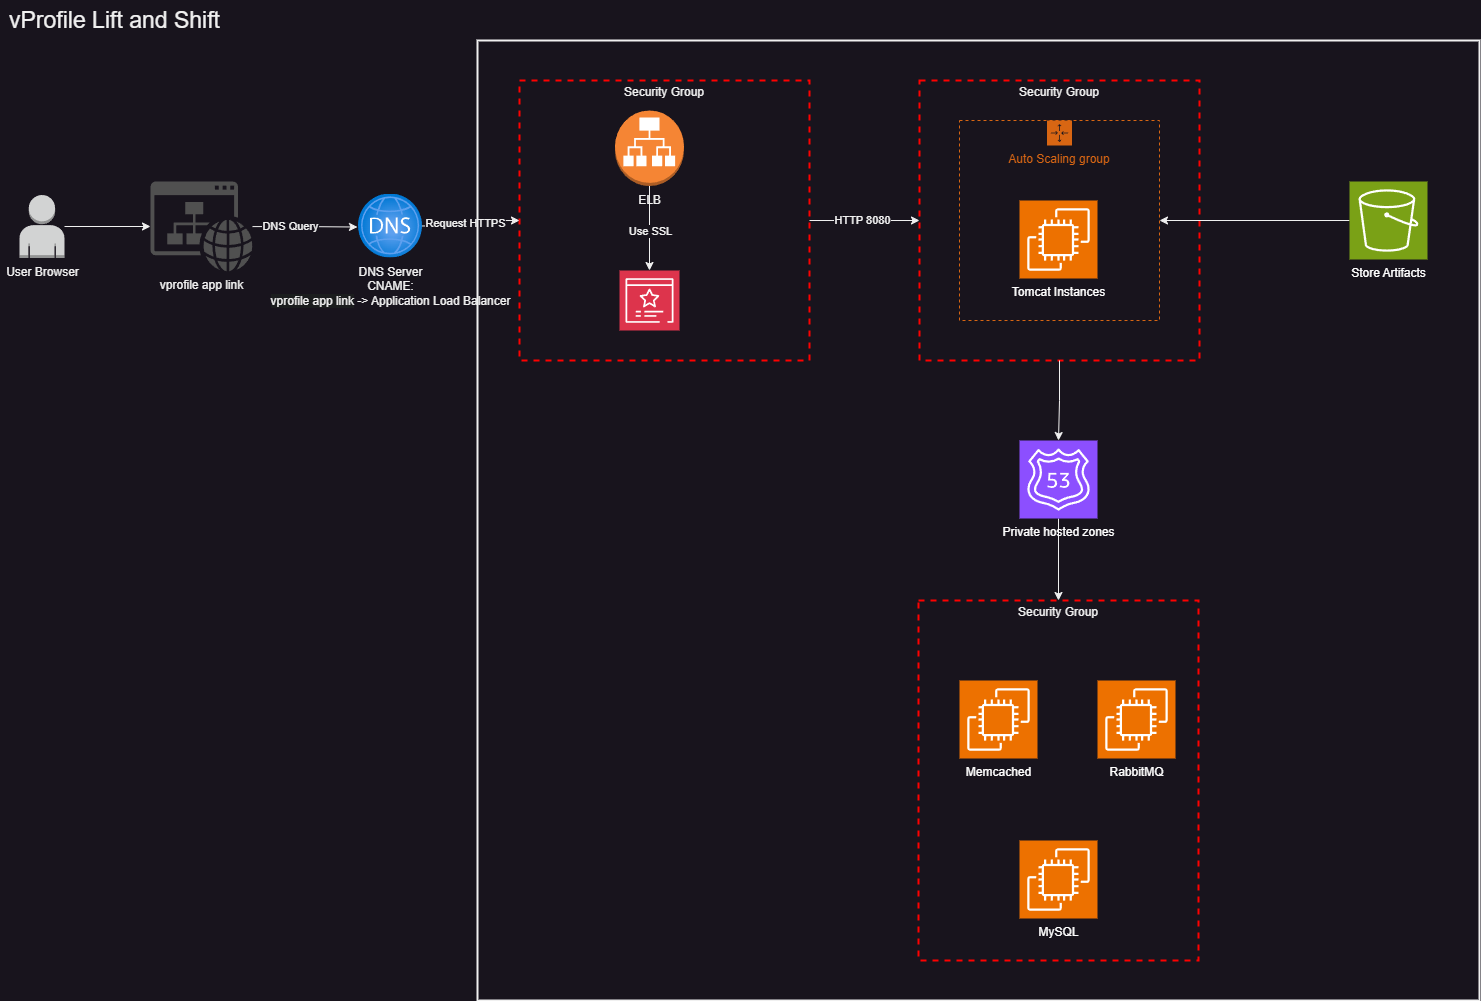

The diagram above was exported from draw.io. Its source (the exported page's mxGraphModel, read from the mxfile embedded in the PNG):
<mxGraphModel dx="1714" dy="1009" grid="1" gridSize="10" guides="1" tooltips="1" connect="1" arrows="1" fold="1" page="1" pageScale="1" pageWidth="850" pageHeight="1100" math="0" shadow="0">
  <root>
    <mxCell id="0" />
    <mxCell id="1" parent="0" />
    <mxCell id="KnMQ85Ab2ysMrHUNf2cv-17" style="edgeStyle=orthogonalEdgeStyle;rounded=0;orthogonalLoop=1;jettySize=auto;html=1;exitX=1;exitY=0.5;exitDx=0;exitDy=0;entryX=0;entryY=0.5;entryDx=0;entryDy=0;" parent="1" source="KnMQ85Ab2ysMrHUNf2cv-4" target="KnMQ85Ab2ysMrHUNf2cv-10" edge="1">
      <mxGeometry relative="1" as="geometry" />
    </mxCell>
    <mxCell id="KnMQ85Ab2ysMrHUNf2cv-18" value="HTTP 8080" style="edgeLabel;html=1;align=center;verticalAlign=middle;resizable=0;points=[];" parent="KnMQ85Ab2ysMrHUNf2cv-17" vertex="1" connectable="0">
      <mxGeometry x="-0.0468" y="1" relative="1" as="geometry">
        <mxPoint as="offset" />
      </mxGeometry>
    </mxCell>
    <mxCell id="KnMQ85Ab2ysMrHUNf2cv-4" value="Security Group" style="fontStyle=0;verticalAlign=top;align=center;spacingTop=-2;fillColor=none;rounded=0;whiteSpace=wrap;html=1;strokeColor=#FF0000;strokeWidth=2;dashed=1;container=1;collapsible=0;expand=0;recursiveResize=0;" parent="1" vertex="1">
      <mxGeometry x="560" y="120" width="290" height="280" as="geometry" />
    </mxCell>
    <mxCell id="KnMQ85Ab2ysMrHUNf2cv-7" style="edgeStyle=orthogonalEdgeStyle;rounded=0;orthogonalLoop=1;jettySize=auto;html=1;exitX=0.5;exitY=1;exitDx=0;exitDy=0;exitPerimeter=0;" parent="KnMQ85Ab2ysMrHUNf2cv-4" source="KnMQ85Ab2ysMrHUNf2cv-3" target="KnMQ85Ab2ysMrHUNf2cv-5" edge="1">
      <mxGeometry relative="1" as="geometry" />
    </mxCell>
    <mxCell id="KnMQ85Ab2ysMrHUNf2cv-8" value="Use SSL" style="edgeLabel;html=1;align=center;verticalAlign=middle;resizable=0;points=[];" parent="KnMQ85Ab2ysMrHUNf2cv-7" vertex="1" connectable="0">
      <mxGeometry x="0.0516" relative="1" as="geometry">
        <mxPoint as="offset" />
      </mxGeometry>
    </mxCell>
    <mxCell id="KnMQ85Ab2ysMrHUNf2cv-3" value="ELB" style="outlineConnect=0;dashed=0;verticalLabelPosition=bottom;verticalAlign=top;align=center;html=1;shape=mxgraph.aws3.application_load_balancer;fillColor=#F58534;gradientColor=none;" parent="KnMQ85Ab2ysMrHUNf2cv-4" vertex="1">
      <mxGeometry x="95.5" y="30" width="69" height="75.5" as="geometry" />
    </mxCell>
    <mxCell id="KnMQ85Ab2ysMrHUNf2cv-5" value="" style="sketch=0;points=[[0,0,0],[0.25,0,0],[0.5,0,0],[0.75,0,0],[1,0,0],[0,1,0],[0.25,1,0],[0.5,1,0],[0.75,1,0],[1,1,0],[0,0.25,0],[0,0.5,0],[0,0.75,0],[1,0.25,0],[1,0.5,0],[1,0.75,0]];outlineConnect=0;fontColor=#232F3E;fillColor=#DD344C;strokeColor=#ffffff;dashed=0;verticalLabelPosition=bottom;verticalAlign=top;align=center;html=1;fontSize=12;fontStyle=0;aspect=fixed;shape=mxgraph.aws4.resourceIcon;resIcon=mxgraph.aws4.certificate_manager_3;" parent="KnMQ85Ab2ysMrHUNf2cv-4" vertex="1">
      <mxGeometry x="100" y="190" width="60" height="60" as="geometry" />
    </mxCell>
    <mxCell id="gi1Y4dp5uXE6JqOctG60-8" style="edgeStyle=orthogonalEdgeStyle;rounded=0;orthogonalLoop=1;jettySize=auto;html=1;" parent="1" source="gi1Y4dp5uXE6JqOctG60-3" target="gi1Y4dp5uXE6JqOctG60-5" edge="1">
      <mxGeometry relative="1" as="geometry">
        <mxPoint x="190" y="271.5" as="targetPoint" />
      </mxGeometry>
    </mxCell>
    <mxCell id="gi1Y4dp5uXE6JqOctG60-3" value="User Browser" style="outlineConnect=0;dashed=0;verticalLabelPosition=bottom;verticalAlign=top;align=center;html=1;shape=mxgraph.aws3.user;fillColor=#D2D3D3;gradientColor=none;" parent="1" vertex="1">
      <mxGeometry x="60" y="234.5" width="45" height="63" as="geometry" />
    </mxCell>
    <mxCell id="gi1Y4dp5uXE6JqOctG60-5" value="vprofile app link" style="sketch=0;pointerEvents=1;shadow=0;dashed=0;html=1;strokeColor=none;fillColor=#505050;labelPosition=center;verticalLabelPosition=bottom;verticalAlign=top;outlineConnect=0;align=center;shape=mxgraph.office.concepts.website;" parent="1" vertex="1">
      <mxGeometry x="191" y="221" width="102" height="90" as="geometry" />
    </mxCell>
    <mxCell id="gi1Y4dp5uXE6JqOctG60-15" style="edgeStyle=orthogonalEdgeStyle;rounded=0;orthogonalLoop=1;jettySize=auto;html=1;entryX=0;entryY=0.5;entryDx=0;entryDy=0;" parent="1" source="gi1Y4dp5uXE6JqOctG60-7" target="KnMQ85Ab2ysMrHUNf2cv-4" edge="1">
      <mxGeometry relative="1" as="geometry">
        <mxPoint x="590" y="274.0000000000002" as="targetPoint" />
      </mxGeometry>
    </mxCell>
    <mxCell id="gi1Y4dp5uXE6JqOctG60-16" value="Request HTTPS" style="edgeLabel;html=1;align=center;verticalAlign=middle;resizable=0;points=[];" parent="gi1Y4dp5uXE6JqOctG60-15" vertex="1" connectable="0">
      <mxGeometry x="-0.191" y="3" relative="1" as="geometry">
        <mxPoint x="1" as="offset" />
      </mxGeometry>
    </mxCell>
    <mxCell id="gi1Y4dp5uXE6JqOctG60-7" value="DNS Server&lt;div&gt;CNAME:&lt;/div&gt;&lt;div&gt;&lt;span style=&quot;background-color: rgb(27, 29, 30);&quot;&gt;vprofile app link&lt;/span&gt;&amp;nbsp;-&amp;gt; Application Load Balancer&lt;/div&gt;" style="image;aspect=fixed;html=1;points=[];align=center;fontSize=12;image=img/lib/azure2/networking/DNS_Zones.svg;" parent="1" vertex="1">
      <mxGeometry x="399" y="233.5" width="64" height="64" as="geometry" />
    </mxCell>
    <mxCell id="gi1Y4dp5uXE6JqOctG60-11" style="edgeStyle=orthogonalEdgeStyle;rounded=0;orthogonalLoop=1;jettySize=auto;html=1;entryX=-0.016;entryY=0.516;entryDx=0;entryDy=0;entryPerimeter=0;" parent="1" source="gi1Y4dp5uXE6JqOctG60-5" target="gi1Y4dp5uXE6JqOctG60-7" edge="1">
      <mxGeometry relative="1" as="geometry" />
    </mxCell>
    <mxCell id="gi1Y4dp5uXE6JqOctG60-13" value="DNS Query" style="edgeLabel;html=1;align=center;verticalAlign=middle;resizable=0;points=[];" parent="gi1Y4dp5uXE6JqOctG60-11" vertex="1" connectable="0">
      <mxGeometry x="-0.2913" y="1" relative="1" as="geometry">
        <mxPoint as="offset" />
      </mxGeometry>
    </mxCell>
    <mxCell id="KnMQ85Ab2ysMrHUNf2cv-10" value="Security Group" style="fontStyle=0;verticalAlign=top;align=center;spacingTop=-2;fillColor=none;rounded=0;whiteSpace=wrap;html=1;strokeColor=#FF0000;strokeWidth=2;dashed=1;container=1;collapsible=0;expand=0;recursiveResize=0;" parent="1" vertex="1">
      <mxGeometry x="960" y="120" width="280" height="280" as="geometry" />
    </mxCell>
    <mxCell id="gi1Y4dp5uXE6JqOctG60-49" value="" style="rounded=0;whiteSpace=wrap;html=1;fillColor=none;strokeWidth=2;" parent="KnMQ85Ab2ysMrHUNf2cv-10" vertex="1">
      <mxGeometry x="-442" y="-40" width="1002" height="960" as="geometry" />
    </mxCell>
    <mxCell id="KnMQ85Ab2ysMrHUNf2cv-16" value="Auto Scaling group" style="points=[[0,0],[0.25,0],[0.5,0],[0.75,0],[1,0],[1,0.25],[1,0.5],[1,0.75],[1,1],[0.75,1],[0.5,1],[0.25,1],[0,1],[0,0.75],[0,0.5],[0,0.25]];outlineConnect=0;gradientColor=none;html=1;whiteSpace=wrap;fontSize=12;fontStyle=0;container=1;pointerEvents=0;collapsible=0;recursiveResize=0;shape=mxgraph.aws4.groupCenter;grIcon=mxgraph.aws4.group_auto_scaling_group;grStroke=1;strokeColor=#D86613;fillColor=none;verticalAlign=top;align=center;fontColor=#D86613;dashed=1;spacingTop=25;" parent="KnMQ85Ab2ysMrHUNf2cv-10" vertex="1">
      <mxGeometry x="40" y="40" width="200" height="200" as="geometry" />
    </mxCell>
    <mxCell id="KnMQ85Ab2ysMrHUNf2cv-15" value="&lt;font color=&quot;#ffffff&quot;&gt;Tomcat Instances&lt;/font&gt;" style="sketch=0;points=[[0,0,0],[0.25,0,0],[0.5,0,0],[0.75,0,0],[1,0,0],[0,1,0],[0.25,1,0],[0.5,1,0],[0.75,1,0],[1,1,0],[0,0.25,0],[0,0.5,0],[0,0.75,0],[1,0.25,0],[1,0.5,0],[1,0.75,0]];outlineConnect=0;fontColor=#232F3E;fillColor=#ED7100;strokeColor=#ffffff;dashed=0;verticalLabelPosition=bottom;verticalAlign=top;align=center;html=1;fontSize=12;fontStyle=0;aspect=fixed;shape=mxgraph.aws4.resourceIcon;resIcon=mxgraph.aws4.ec2;" parent="KnMQ85Ab2ysMrHUNf2cv-16" vertex="1">
      <mxGeometry x="60" y="80" width="78" height="78" as="geometry" />
    </mxCell>
    <mxCell id="KnMQ85Ab2ysMrHUNf2cv-20" style="edgeStyle=orthogonalEdgeStyle;rounded=0;orthogonalLoop=1;jettySize=auto;html=1;exitX=0;exitY=0.5;exitDx=0;exitDy=0;exitPerimeter=0;entryX=1;entryY=0.5;entryDx=0;entryDy=0;" parent="1" source="KnMQ85Ab2ysMrHUNf2cv-19" target="KnMQ85Ab2ysMrHUNf2cv-16" edge="1">
      <mxGeometry relative="1" as="geometry" />
    </mxCell>
    <mxCell id="KnMQ85Ab2ysMrHUNf2cv-19" value="&lt;font color=&quot;#ffffff&quot;&gt;Store Artifacts&lt;/font&gt;" style="sketch=0;points=[[0,0,0],[0.25,0,0],[0.5,0,0],[0.75,0,0],[1,0,0],[0,1,0],[0.25,1,0],[0.5,1,0],[0.75,1,0],[1,1,0],[0,0.25,0],[0,0.5,0],[0,0.75,0],[1,0.25,0],[1,0.5,0],[1,0.75,0]];outlineConnect=0;fontColor=#232F3E;fillColor=#7AA116;strokeColor=#ffffff;dashed=0;verticalLabelPosition=bottom;verticalAlign=top;align=center;html=1;fontSize=12;fontStyle=0;aspect=fixed;shape=mxgraph.aws4.resourceIcon;resIcon=mxgraph.aws4.s3;" parent="1" vertex="1">
      <mxGeometry x="1390" y="221" width="78" height="78" as="geometry" />
    </mxCell>
    <mxCell id="sMkRFb1QpPbTcO1EmMdP-3" style="edgeStyle=orthogonalEdgeStyle;rounded=0;orthogonalLoop=1;jettySize=auto;html=1;exitX=0.5;exitY=1;exitDx=0;exitDy=0;exitPerimeter=0;entryX=0.5;entryY=0;entryDx=0;entryDy=0;" edge="1" parent="1" source="KnMQ85Ab2ysMrHUNf2cv-21" target="sMkRFb1QpPbTcO1EmMdP-2">
      <mxGeometry relative="1" as="geometry" />
    </mxCell>
    <mxCell id="KnMQ85Ab2ysMrHUNf2cv-21" value="&lt;font color=&quot;#ffffff&quot;&gt;Private hosted zones&lt;/font&gt;" style="sketch=0;points=[[0,0,0],[0.25,0,0],[0.5,0,0],[0.75,0,0],[1,0,0],[0,1,0],[0.25,1,0],[0.5,1,0],[0.75,1,0],[1,1,0],[0,0.25,0],[0,0.5,0],[0,0.75,0],[1,0.25,0],[1,0.5,0],[1,0.75,0]];outlineConnect=0;fontColor=#232F3E;fillColor=#8C4FFF;strokeColor=#ffffff;dashed=0;verticalLabelPosition=bottom;verticalAlign=top;align=center;html=1;fontSize=12;fontStyle=0;aspect=fixed;shape=mxgraph.aws4.resourceIcon;resIcon=mxgraph.aws4.route_53;" parent="1" vertex="1">
      <mxGeometry x="1060" y="480" width="78" height="78" as="geometry" />
    </mxCell>
    <mxCell id="sMkRFb1QpPbTcO1EmMdP-2" value="Security Group" style="fontStyle=0;verticalAlign=top;align=center;spacingTop=-2;fillColor=none;rounded=0;whiteSpace=wrap;html=1;strokeColor=#FF0000;strokeWidth=2;dashed=1;container=1;collapsible=0;expand=0;recursiveResize=0;" vertex="1" parent="1">
      <mxGeometry x="959" y="640" width="280" height="360" as="geometry" />
    </mxCell>
    <mxCell id="sMkRFb1QpPbTcO1EmMdP-5" value="&lt;font color=&quot;#ffffff&quot;&gt;Memcached&lt;/font&gt;" style="sketch=0;points=[[0,0,0],[0.25,0,0],[0.5,0,0],[0.75,0,0],[1,0,0],[0,1,0],[0.25,1,0],[0.5,1,0],[0.75,1,0],[1,1,0],[0,0.25,0],[0,0.5,0],[0,0.75,0],[1,0.25,0],[1,0.5,0],[1,0.75,0]];outlineConnect=0;fontColor=#232F3E;fillColor=#ED7100;strokeColor=#ffffff;dashed=0;verticalLabelPosition=bottom;verticalAlign=top;align=center;html=1;fontSize=12;fontStyle=0;aspect=fixed;shape=mxgraph.aws4.resourceIcon;resIcon=mxgraph.aws4.ec2;" vertex="1" parent="sMkRFb1QpPbTcO1EmMdP-2">
      <mxGeometry x="41" y="80" width="78" height="78" as="geometry" />
    </mxCell>
    <mxCell id="sMkRFb1QpPbTcO1EmMdP-6" value="&lt;font color=&quot;#ffffff&quot;&gt;RabbitMQ&lt;/font&gt;" style="sketch=0;points=[[0,0,0],[0.25,0,0],[0.5,0,0],[0.75,0,0],[1,0,0],[0,1,0],[0.25,1,0],[0.5,1,0],[0.75,1,0],[1,1,0],[0,0.25,0],[0,0.5,0],[0,0.75,0],[1,0.25,0],[1,0.5,0],[1,0.75,0]];outlineConnect=0;fontColor=#232F3E;fillColor=#ED7100;strokeColor=#ffffff;dashed=0;verticalLabelPosition=bottom;verticalAlign=top;align=center;html=1;fontSize=12;fontStyle=0;aspect=fixed;shape=mxgraph.aws4.resourceIcon;resIcon=mxgraph.aws4.ec2;" vertex="1" parent="sMkRFb1QpPbTcO1EmMdP-2">
      <mxGeometry x="179" y="80" width="78" height="78" as="geometry" />
    </mxCell>
    <mxCell id="sMkRFb1QpPbTcO1EmMdP-7" value="&lt;font color=&quot;#ffffff&quot;&gt;MySQL&lt;/font&gt;" style="sketch=0;points=[[0,0,0],[0.25,0,0],[0.5,0,0],[0.75,0,0],[1,0,0],[0,1,0],[0.25,1,0],[0.5,1,0],[0.75,1,0],[1,1,0],[0,0.25,0],[0,0.5,0],[0,0.75,0],[1,0.25,0],[1,0.5,0],[1,0.75,0]];outlineConnect=0;fontColor=#232F3E;fillColor=#ED7100;strokeColor=#ffffff;dashed=0;verticalLabelPosition=bottom;verticalAlign=top;align=center;html=1;fontSize=12;fontStyle=0;aspect=fixed;shape=mxgraph.aws4.resourceIcon;resIcon=mxgraph.aws4.ec2;" vertex="1" parent="sMkRFb1QpPbTcO1EmMdP-2">
      <mxGeometry x="101" y="240" width="78" height="78" as="geometry" />
    </mxCell>
    <mxCell id="sMkRFb1QpPbTcO1EmMdP-4" style="edgeStyle=orthogonalEdgeStyle;rounded=0;orthogonalLoop=1;jettySize=auto;html=1;exitX=0.5;exitY=1;exitDx=0;exitDy=0;entryX=0.5;entryY=0;entryDx=0;entryDy=0;entryPerimeter=0;" edge="1" parent="1" source="KnMQ85Ab2ysMrHUNf2cv-10" target="KnMQ85Ab2ysMrHUNf2cv-21">
      <mxGeometry relative="1" as="geometry" />
    </mxCell>
    <mxCell id="sMkRFb1QpPbTcO1EmMdP-8" value="&lt;font style=&quot;font-size: 23px;&quot;&gt;vProfile Lift and Shift&lt;/font&gt;" style="text;html=1;align=center;verticalAlign=middle;resizable=0;points=[];autosize=1;strokeColor=none;fillColor=none;" vertex="1" parent="1">
      <mxGeometry x="40" y="40" width="230" height="40" as="geometry" />
    </mxCell>
  </root>
</mxGraphModel>